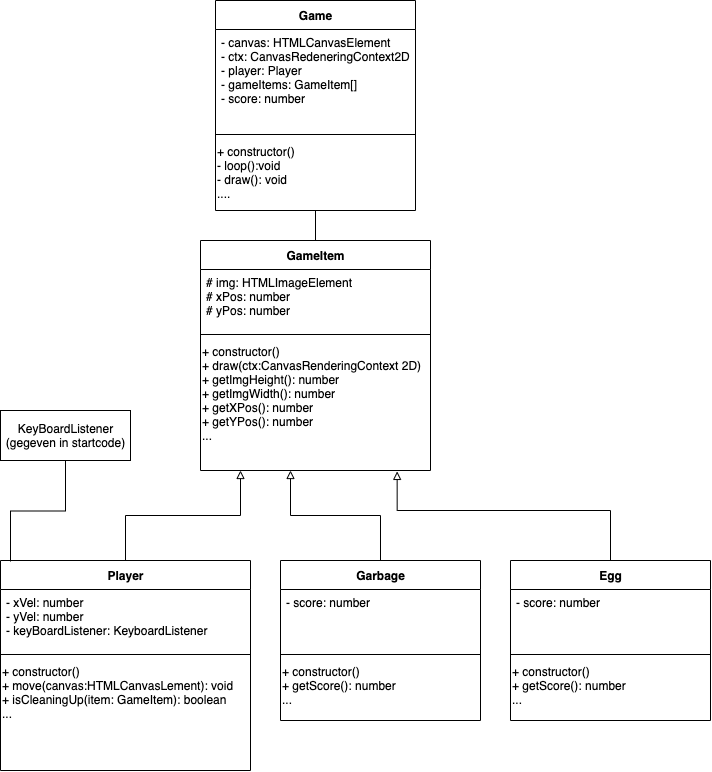

The diagram above was exported from draw.io. Its source (the exported page's mxGraphModel, read from the mxfile embedded in the PNG):
<mxGraphModel dx="946" dy="562" grid="1" gridSize="10" guides="1" tooltips="1" connect="1" arrows="1" fold="1" page="1" pageScale="1" pageWidth="827" pageHeight="1169" math="0" shadow="0">
  <root>
    <mxCell id="0" />
    <mxCell id="1" parent="0" />
    <mxCell id="2" value="Game" style="swimlane;fontStyle=1;align=center;verticalAlign=middle;childLayout=stackLayout;horizontal=1;startSize=29;horizontalStack=0;resizeParent=1;resizeParentMax=0;resizeLast=0;collapsible=0;marginBottom=0;html=1;" parent="1" vertex="1">
      <mxGeometry x="285" y="40" width="200" height="210" as="geometry" />
    </mxCell>
    <mxCell id="4" value="- canvas: HTMLCanvasElement&lt;br&gt;- ctx: CanvasRedeneringContext2D&lt;br&gt;- player: Player&lt;br&gt;- gameItems: GameItem[]&lt;br&gt;- score: number" style="text;html=1;strokeColor=none;fillColor=none;align=left;verticalAlign=top;spacingLeft=4;spacingRight=4;overflow=hidden;rotatable=0;points=[[0,0.5],[1,0.5]];portConstraint=eastwest;" parent="2" vertex="1">
      <mxGeometry y="29" width="200" height="101" as="geometry" />
    </mxCell>
    <mxCell id="5" value="" style="line;strokeWidth=1;fillColor=none;align=left;verticalAlign=middle;spacingTop=-1;spacingLeft=3;spacingRight=3;rotatable=0;labelPosition=right;points=[];portConstraint=eastwest;" parent="2" vertex="1">
      <mxGeometry y="130" width="200" height="8" as="geometry" />
    </mxCell>
    <mxCell id="6" value="&lt;font face=&quot;helvetica&quot;&gt;+ constructor()&lt;br&gt;- loop():void&lt;br&gt;- draw(): void&lt;br&gt;....&lt;br&gt;&lt;/font&gt;" style="text;whiteSpace=wrap;html=1;" parent="2" vertex="1">
      <mxGeometry y="138" width="200" height="72" as="geometry" />
    </mxCell>
    <mxCell id="8" value="GameItem" style="swimlane;fontStyle=1;align=center;verticalAlign=middle;childLayout=stackLayout;horizontal=1;startSize=29;horizontalStack=0;resizeParent=1;resizeParentMax=0;resizeLast=0;collapsible=0;marginBottom=0;html=1;" parent="1" vertex="1">
      <mxGeometry x="270" y="280" width="230" height="230" as="geometry" />
    </mxCell>
    <mxCell id="9" value="# img: HTMLImageElement&lt;br&gt;# xPos: number&lt;br&gt;# yPos: number&lt;br&gt;" style="text;html=1;strokeColor=none;fillColor=none;align=left;verticalAlign=top;spacingLeft=4;spacingRight=4;overflow=hidden;rotatable=0;points=[[0,0.5],[1,0.5]];portConstraint=eastwest;" parent="8" vertex="1">
      <mxGeometry y="29" width="230" height="61" as="geometry" />
    </mxCell>
    <mxCell id="10" value="" style="line;strokeWidth=1;fillColor=none;align=left;verticalAlign=middle;spacingTop=-1;spacingLeft=3;spacingRight=3;rotatable=0;labelPosition=right;points=[];portConstraint=eastwest;" parent="8" vertex="1">
      <mxGeometry y="90" width="230" height="8" as="geometry" />
    </mxCell>
    <mxCell id="11" value="&lt;font face=&quot;helvetica&quot;&gt;+ constructor()&lt;br&gt;+ draw(ctx:CanvasRenderingContext 2D)&lt;br&gt;+ getImgHeight(): number&lt;br&gt;+ getImgWidth(): number&lt;br&gt;+ getXPos(): number&lt;br&gt;+ getYPos(): number&lt;br&gt;...&lt;br&gt;&lt;/font&gt;" style="text;whiteSpace=wrap;html=1;" parent="8" vertex="1">
      <mxGeometry y="98" width="230" height="132" as="geometry" />
    </mxCell>
    <mxCell id="13" style="edgeStyle=orthogonalEdgeStyle;rounded=0;orthogonalLoop=1;jettySize=auto;html=1;entryX=0.5;entryY=0;entryDx=0;entryDy=0;endArrow=none;endFill=0;" parent="1" source="6" target="8" edge="1">
      <mxGeometry relative="1" as="geometry" />
    </mxCell>
    <mxCell id="22" style="edgeStyle=orthogonalEdgeStyle;rounded=0;orthogonalLoop=1;jettySize=auto;html=1;endArrow=block;endFill=0;" parent="1" source="14" target="11" edge="1">
      <mxGeometry relative="1" as="geometry">
        <Array as="points">
          <mxPoint x="195" y="555" />
          <mxPoint x="310" y="555" />
        </Array>
      </mxGeometry>
    </mxCell>
    <mxCell id="14" value="Player" style="swimlane;fontStyle=1;align=center;verticalAlign=middle;childLayout=stackLayout;horizontal=1;startSize=29;horizontalStack=0;resizeParent=1;resizeParentMax=0;resizeLast=0;collapsible=0;marginBottom=0;html=1;" parent="1" vertex="1">
      <mxGeometry x="70" y="600" width="250" height="210" as="geometry" />
    </mxCell>
    <mxCell id="15" value="- xVel: number&lt;br&gt;- yVel: number&lt;br&gt;- keyBoardListener: KeyboardListener" style="text;html=1;strokeColor=none;fillColor=none;align=left;verticalAlign=top;spacingLeft=4;spacingRight=4;overflow=hidden;rotatable=0;points=[[0,0.5],[1,0.5]];portConstraint=eastwest;" parent="14" vertex="1">
      <mxGeometry y="29" width="250" height="61" as="geometry" />
    </mxCell>
    <mxCell id="16" value="" style="line;strokeWidth=1;fillColor=none;align=left;verticalAlign=middle;spacingTop=-1;spacingLeft=3;spacingRight=3;rotatable=0;labelPosition=right;points=[];portConstraint=eastwest;" parent="14" vertex="1">
      <mxGeometry y="90" width="250" height="8" as="geometry" />
    </mxCell>
    <mxCell id="17" value="&lt;font face=&quot;helvetica&quot;&gt;+ constructor()&lt;br&gt;+ move(canvas:HTMLCanvasLement): void&lt;br&gt;+ isCleaningUp(item: GameItem): boolean&lt;br&gt;...&lt;br&gt;&lt;/font&gt;" style="text;whiteSpace=wrap;html=1;" parent="14" vertex="1">
      <mxGeometry y="98" width="250" height="112" as="geometry" />
    </mxCell>
    <mxCell id="24" style="edgeStyle=orthogonalEdgeStyle;rounded=0;orthogonalLoop=1;jettySize=auto;html=1;endArrow=block;endFill=0;" parent="1" source="18" target="11" edge="1">
      <mxGeometry relative="1" as="geometry">
        <Array as="points">
          <mxPoint x="450" y="555" />
          <mxPoint x="360" y="555" />
        </Array>
      </mxGeometry>
    </mxCell>
    <mxCell id="18" value="Garbage" style="swimlane;fontStyle=1;align=center;verticalAlign=middle;childLayout=stackLayout;horizontal=1;startSize=29;horizontalStack=0;resizeParent=1;resizeParentMax=0;resizeLast=0;collapsible=0;marginBottom=0;html=1;" parent="1" vertex="1">
      <mxGeometry x="350" y="600" width="200" height="160" as="geometry" />
    </mxCell>
    <mxCell id="19" value="- score: number" style="text;html=1;strokeColor=none;fillColor=none;align=left;verticalAlign=top;spacingLeft=4;spacingRight=4;overflow=hidden;rotatable=0;points=[[0,0.5],[1,0.5]];portConstraint=eastwest;" parent="18" vertex="1">
      <mxGeometry y="29" width="200" height="61" as="geometry" />
    </mxCell>
    <mxCell id="20" value="" style="line;strokeWidth=1;fillColor=none;align=left;verticalAlign=middle;spacingTop=-1;spacingLeft=3;spacingRight=3;rotatable=0;labelPosition=right;points=[];portConstraint=eastwest;" parent="18" vertex="1">
      <mxGeometry y="90" width="200" height="8" as="geometry" />
    </mxCell>
    <mxCell id="21" value="&lt;font face=&quot;helvetica&quot;&gt;+ constructor()&lt;br&gt;+ getScore(): number&lt;br&gt;...&lt;br&gt;&lt;/font&gt;" style="text;whiteSpace=wrap;html=1;" parent="18" vertex="1">
      <mxGeometry y="98" width="200" height="62" as="geometry" />
    </mxCell>
    <mxCell id="32" style="edgeStyle=orthogonalEdgeStyle;rounded=0;orthogonalLoop=1;jettySize=auto;html=1;endArrow=none;endFill=0;" parent="1" source="25" edge="1">
      <mxGeometry relative="1" as="geometry">
        <mxPoint x="80" y="601" as="targetPoint" />
      </mxGeometry>
    </mxCell>
    <mxCell id="25" value="KeyBoardListener&lt;br&gt;(gegeven in startcode)" style="html=1;" parent="1" vertex="1">
      <mxGeometry x="70" y="450" width="130" height="50" as="geometry" />
    </mxCell>
    <mxCell id="31" style="edgeStyle=orthogonalEdgeStyle;rounded=0;orthogonalLoop=1;jettySize=auto;html=1;endArrow=block;endFill=0;entryX=0.855;entryY=1.007;entryDx=0;entryDy=0;entryPerimeter=0;" parent="1" source="27" target="11" edge="1">
      <mxGeometry relative="1" as="geometry">
        <mxPoint x="470" y="520" as="targetPoint" />
        <Array as="points">
          <mxPoint x="680" y="550" />
          <mxPoint x="467" y="550" />
        </Array>
      </mxGeometry>
    </mxCell>
    <mxCell id="27" value="Egg" style="swimlane;fontStyle=1;align=center;verticalAlign=middle;childLayout=stackLayout;horizontal=1;startSize=29;horizontalStack=0;resizeParent=1;resizeParentMax=0;resizeLast=0;collapsible=0;marginBottom=0;html=1;" parent="1" vertex="1">
      <mxGeometry x="580" y="600" width="200" height="160" as="geometry" />
    </mxCell>
    <mxCell id="28" value="- score: number" style="text;html=1;strokeColor=none;fillColor=none;align=left;verticalAlign=top;spacingLeft=4;spacingRight=4;overflow=hidden;rotatable=0;points=[[0,0.5],[1,0.5]];portConstraint=eastwest;" parent="27" vertex="1">
      <mxGeometry y="29" width="200" height="61" as="geometry" />
    </mxCell>
    <mxCell id="29" value="" style="line;strokeWidth=1;fillColor=none;align=left;verticalAlign=middle;spacingTop=-1;spacingLeft=3;spacingRight=3;rotatable=0;labelPosition=right;points=[];portConstraint=eastwest;" parent="27" vertex="1">
      <mxGeometry y="90" width="200" height="8" as="geometry" />
    </mxCell>
    <mxCell id="30" value="&lt;font face=&quot;helvetica&quot;&gt;+ constructor()&lt;br&gt;+ getScore(): number&lt;br&gt;...&lt;br&gt;&lt;/font&gt;" style="text;whiteSpace=wrap;html=1;" parent="27" vertex="1">
      <mxGeometry y="98" width="200" height="62" as="geometry" />
    </mxCell>
  </root>
</mxGraphModel>